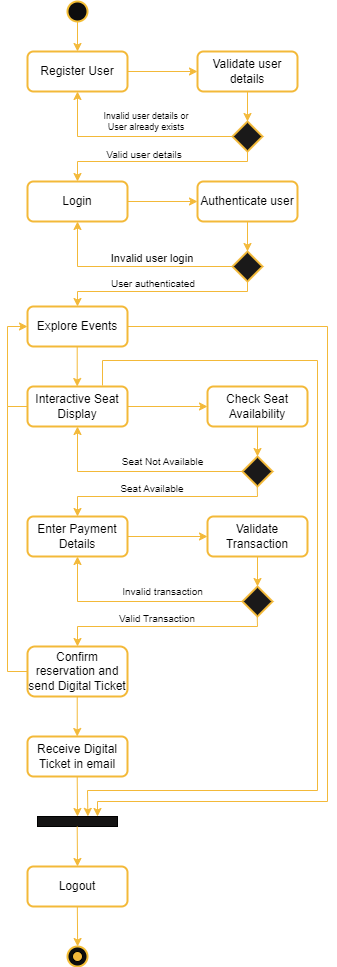

The diagram above was exported from draw.io. Its source (the exported page's mxGraphModel, read from the mxfile embedded in the PNG):
<mxGraphModel dx="1912" dy="1029" grid="1" gridSize="10" guides="1" tooltips="1" connect="1" arrows="1" fold="1" page="1" pageScale="1" pageWidth="850" pageHeight="1100" math="0" shadow="0">
  <root>
    <mxCell id="0" />
    <mxCell id="1" parent="0" />
    <mxCell id="mT3Qx8rjb1Z0dwAxlCw8-1" value="" style="ellipse;whiteSpace=wrap;html=1;aspect=fixed;fillColor=#0d0d0d;strokeColor=#f3bd35;strokeWidth=2;gradientColor=none;" vertex="1" parent="1">
      <mxGeometry x="390" y="10" width="20" height="20" as="geometry" />
    </mxCell>
    <mxCell id="mT3Qx8rjb1Z0dwAxlCw8-2" value="Explore Events" style="rounded=1;whiteSpace=wrap;html=1;fillColor=none;strokeColor=#f3b939;strokeWidth=2;" vertex="1" parent="1">
      <mxGeometry x="350" y="315" width="100" height="40" as="geometry" />
    </mxCell>
    <mxCell id="mT3Qx8rjb1Z0dwAxlCw8-3" value="" style="endArrow=classic;html=1;rounded=0;strokeColor=#F3B939;exitX=0.5;exitY=1;exitDx=0;exitDy=0;" edge="1" parent="1" source="mT3Qx8rjb1Z0dwAxlCw8-1" target="mT3Qx8rjb1Z0dwAxlCw8-17">
      <mxGeometry width="50" height="50" relative="1" as="geometry">
        <mxPoint x="390" y="170" as="sourcePoint" />
        <mxPoint x="440" y="120" as="targetPoint" />
      </mxGeometry>
    </mxCell>
    <mxCell id="mT3Qx8rjb1Z0dwAxlCw8-4" value="" style="endArrow=classic;html=1;rounded=0;strokeColor=#F3B939;exitX=0.5;exitY=1;exitDx=0;exitDy=0;" edge="1" parent="1" source="mT3Qx8rjb1Z0dwAxlCw8-7" target="mT3Qx8rjb1Z0dwAxlCw8-8">
      <mxGeometry width="50" height="50" relative="1" as="geometry">
        <mxPoint x="579.71" y="435" as="sourcePoint" />
        <mxPoint x="590" y="465" as="targetPoint" />
      </mxGeometry>
    </mxCell>
    <mxCell id="mT3Qx8rjb1Z0dwAxlCw8-7" value="Check Seat Availability" style="rounded=1;whiteSpace=wrap;html=1;fillColor=none;strokeColor=#f3b939;strokeWidth=2;" vertex="1" parent="1">
      <mxGeometry x="530" y="395" width="100" height="40" as="geometry" />
    </mxCell>
    <mxCell id="mT3Qx8rjb1Z0dwAxlCw8-8" value="" style="rhombus;whiteSpace=wrap;html=1;strokeColor=#F3B939;fillColor=#1a1919;strokeWidth=2;" vertex="1" parent="1">
      <mxGeometry x="565" y="465" width="30" height="30" as="geometry" />
    </mxCell>
    <mxCell id="mT3Qx8rjb1Z0dwAxlCw8-9" value="" style="endArrow=classic;html=1;rounded=0;strokeColor=#F3B939;exitX=0;exitY=0.5;exitDx=0;exitDy=0;entryX=0.5;entryY=1;entryDx=0;entryDy=0;" edge="1" parent="1" source="mT3Qx8rjb1Z0dwAxlCw8-8" target="mT3Qx8rjb1Z0dwAxlCw8-15">
      <mxGeometry width="50" height="50" relative="1" as="geometry">
        <mxPoint x="590" y="445" as="sourcePoint" />
        <mxPoint x="490" y="415" as="targetPoint" />
        <Array as="points">
          <mxPoint x="400" y="480" />
        </Array>
      </mxGeometry>
    </mxCell>
    <mxCell id="mT3Qx8rjb1Z0dwAxlCw8-10" value="" style="endArrow=classic;html=1;rounded=0;strokeColor=#F3B939;exitX=0.5;exitY=1;exitDx=0;exitDy=0;entryX=0.5;entryY=0;entryDx=0;entryDy=0;" edge="1" parent="1" target="mT3Qx8rjb1Z0dwAxlCw8-16">
      <mxGeometry width="50" height="50" relative="1" as="geometry">
        <mxPoint x="579.71" y="495" as="sourcePoint" />
        <mxPoint x="580" y="525" as="targetPoint" />
        <Array as="points">
          <mxPoint x="580" y="505" />
          <mxPoint x="400" y="505" />
        </Array>
      </mxGeometry>
    </mxCell>
    <mxCell id="mT3Qx8rjb1Z0dwAxlCw8-12" value="Seat Available" style="text;html=1;align=center;verticalAlign=middle;whiteSpace=wrap;rounded=0;fontSize=10;" vertex="1" parent="1">
      <mxGeometry x="440" y="492" width="70" height="10" as="geometry" />
    </mxCell>
    <mxCell id="mT3Qx8rjb1Z0dwAxlCw8-13" value="Seat Not Available" style="text;html=1;align=center;verticalAlign=middle;whiteSpace=wrap;rounded=0;fontSize=10;" vertex="1" parent="1">
      <mxGeometry x="443" y="465" width="85" height="10" as="geometry" />
    </mxCell>
    <mxCell id="mT3Qx8rjb1Z0dwAxlCw8-14" value="" style="endArrow=classic;html=1;rounded=0;strokeColor=#F3B939;exitX=0.5;exitY=1;exitDx=0;exitDy=0;entryX=0.5;entryY=0;entryDx=0;entryDy=0;" edge="1" parent="1">
      <mxGeometry width="50" height="50" relative="1" as="geometry">
        <mxPoint x="399.71" y="355" as="sourcePoint" />
        <mxPoint x="399.71" y="395" as="targetPoint" />
      </mxGeometry>
    </mxCell>
    <mxCell id="mT3Qx8rjb1Z0dwAxlCw8-15" value="Interactive Seat Display" style="rounded=1;whiteSpace=wrap;html=1;fillColor=none;strokeColor=#f3b939;strokeWidth=2;" vertex="1" parent="1">
      <mxGeometry x="350" y="395" width="100" height="40" as="geometry" />
    </mxCell>
    <mxCell id="mT3Qx8rjb1Z0dwAxlCw8-16" value="Enter Payment Details" style="rounded=1;whiteSpace=wrap;html=1;fillColor=none;strokeColor=#f3b939;strokeWidth=2;" vertex="1" parent="1">
      <mxGeometry x="350" y="525" width="100" height="40" as="geometry" />
    </mxCell>
    <mxCell id="mT3Qx8rjb1Z0dwAxlCw8-17" value="Register User" style="rounded=1;whiteSpace=wrap;html=1;fillColor=none;strokeColor=#f3b939;strokeWidth=2;" vertex="1" parent="1">
      <mxGeometry x="350" y="60" width="100" height="40" as="geometry" />
    </mxCell>
    <mxCell id="mT3Qx8rjb1Z0dwAxlCw8-20" value="" style="endArrow=classic;html=1;rounded=0;strokeColor=#F3B939;exitX=0.5;exitY=1;exitDx=0;exitDy=0;" edge="1" source="mT3Qx8rjb1Z0dwAxlCw8-21" target="mT3Qx8rjb1Z0dwAxlCw8-22" parent="1">
      <mxGeometry width="50" height="50" relative="1" as="geometry">
        <mxPoint x="569.71" y="100" as="sourcePoint" />
        <mxPoint x="580" y="130" as="targetPoint" />
      </mxGeometry>
    </mxCell>
    <mxCell id="mT3Qx8rjb1Z0dwAxlCw8-21" value="Validate user details" style="rounded=1;whiteSpace=wrap;html=1;fillColor=none;strokeColor=#f3b939;strokeWidth=2;" vertex="1" parent="1">
      <mxGeometry x="520" y="60" width="100" height="40" as="geometry" />
    </mxCell>
    <mxCell id="mT3Qx8rjb1Z0dwAxlCw8-22" value="" style="rhombus;whiteSpace=wrap;html=1;strokeColor=#F3B939;fillColor=#1a1919;strokeWidth=2;" vertex="1" parent="1">
      <mxGeometry x="555" y="130" width="30" height="30" as="geometry" />
    </mxCell>
    <mxCell id="mT3Qx8rjb1Z0dwAxlCw8-23" value="" style="endArrow=classic;html=1;rounded=0;strokeColor=#F3B939;exitX=0.5;exitY=1;exitDx=0;exitDy=0;entryX=0.5;entryY=0;entryDx=0;entryDy=0;" edge="1" parent="1" source="mT3Qx8rjb1Z0dwAxlCw8-22" target="mT3Qx8rjb1Z0dwAxlCw8-25">
      <mxGeometry width="50" height="50" relative="1" as="geometry">
        <mxPoint x="569.71" y="190" as="sourcePoint" />
        <mxPoint x="570" y="220" as="targetPoint" />
        <Array as="points">
          <mxPoint x="570" y="170" />
          <mxPoint x="400" y="170" />
        </Array>
      </mxGeometry>
    </mxCell>
    <mxCell id="mT3Qx8rjb1Z0dwAxlCw8-24" value="Valid user details" style="text;html=1;align=center;verticalAlign=middle;whiteSpace=wrap;rounded=0;fontSize=10;" vertex="1" parent="1">
      <mxGeometry x="427" y="158" width="80" height="10" as="geometry" />
    </mxCell>
    <mxCell id="mT3Qx8rjb1Z0dwAxlCw8-25" value="Login" style="rounded=1;whiteSpace=wrap;html=1;fillColor=none;strokeColor=#f3b939;strokeWidth=2;" vertex="1" parent="1">
      <mxGeometry x="350" y="190" width="100" height="40" as="geometry" />
    </mxCell>
    <mxCell id="mT3Qx8rjb1Z0dwAxlCw8-26" value="" style="endArrow=classic;html=1;rounded=0;strokeColor=#F3B939;exitX=0;exitY=0.5;exitDx=0;exitDy=0;entryX=0.5;entryY=1;entryDx=0;entryDy=0;" edge="1" parent="1" source="mT3Qx8rjb1Z0dwAxlCw8-22" target="mT3Qx8rjb1Z0dwAxlCw8-17">
      <mxGeometry width="50" height="50" relative="1" as="geometry">
        <mxPoint x="580" y="170" as="sourcePoint" />
        <mxPoint x="480" y="80" as="targetPoint" />
        <Array as="points">
          <mxPoint x="400" y="145" />
        </Array>
      </mxGeometry>
    </mxCell>
    <mxCell id="mT3Qx8rjb1Z0dwAxlCw8-27" value="Invalid user details or User already exists" style="text;html=1;align=center;verticalAlign=middle;whiteSpace=wrap;rounded=0;fontSize=9;" vertex="1" parent="1">
      <mxGeometry x="419" y="110" width="100" height="40" as="geometry" />
    </mxCell>
    <mxCell id="mT3Qx8rjb1Z0dwAxlCw8-29" value="" style="endArrow=classic;html=1;rounded=0;strokeColor=#F3B939;exitX=0;exitY=0.5;exitDx=0;exitDy=0;entryX=0;entryY=0.5;entryDx=0;entryDy=0;" edge="1" parent="1" source="mT3Qx8rjb1Z0dwAxlCw8-15" target="mT3Qx8rjb1Z0dwAxlCw8-2">
      <mxGeometry width="50" height="50" relative="1" as="geometry">
        <mxPoint x="409.71" y="365" as="sourcePoint" />
        <mxPoint x="409.71" y="405" as="targetPoint" />
        <Array as="points">
          <mxPoint x="330" y="415" />
          <mxPoint x="330" y="335" />
        </Array>
      </mxGeometry>
    </mxCell>
    <mxCell id="mT3Qx8rjb1Z0dwAxlCw8-30" value="" style="endArrow=classic;html=1;rounded=0;strokeColor=#F3B939;exitX=1;exitY=0.5;exitDx=0;exitDy=0;entryX=0;entryY=0.5;entryDx=0;entryDy=0;" edge="1" parent="1" source="mT3Qx8rjb1Z0dwAxlCw8-15" target="mT3Qx8rjb1Z0dwAxlCw8-7">
      <mxGeometry width="50" height="50" relative="1" as="geometry">
        <mxPoint x="409.71" y="365" as="sourcePoint" />
        <mxPoint x="409.71" y="405" as="targetPoint" />
      </mxGeometry>
    </mxCell>
    <mxCell id="mT3Qx8rjb1Z0dwAxlCw8-31" value="" style="endArrow=classic;html=1;rounded=0;strokeColor=#F3B939;exitX=1;exitY=0.5;exitDx=0;exitDy=0;" edge="1" parent="1" source="mT3Qx8rjb1Z0dwAxlCw8-17" target="mT3Qx8rjb1Z0dwAxlCw8-21">
      <mxGeometry width="50" height="50" relative="1" as="geometry">
        <mxPoint x="410" y="40" as="sourcePoint" />
        <mxPoint x="410" y="70" as="targetPoint" />
      </mxGeometry>
    </mxCell>
    <mxCell id="mT3Qx8rjb1Z0dwAxlCw8-32" value="" style="endArrow=classic;html=1;rounded=0;strokeColor=#F3B939;exitX=0.5;exitY=1;exitDx=0;exitDy=0;" edge="1" source="mT3Qx8rjb1Z0dwAxlCw8-33" target="mT3Qx8rjb1Z0dwAxlCw8-34" parent="1">
      <mxGeometry width="50" height="50" relative="1" as="geometry">
        <mxPoint x="579.71" y="565" as="sourcePoint" />
        <mxPoint x="590" y="595" as="targetPoint" />
      </mxGeometry>
    </mxCell>
    <mxCell id="mT3Qx8rjb1Z0dwAxlCw8-33" value="Validate Transaction" style="rounded=1;whiteSpace=wrap;html=1;fillColor=none;strokeColor=#f3b939;strokeWidth=2;" vertex="1" parent="1">
      <mxGeometry x="530" y="525" width="100" height="40" as="geometry" />
    </mxCell>
    <mxCell id="mT3Qx8rjb1Z0dwAxlCw8-34" value="" style="rhombus;whiteSpace=wrap;html=1;strokeColor=#F3B939;fillColor=#1a1919;strokeWidth=2;" vertex="1" parent="1">
      <mxGeometry x="565" y="595" width="30" height="30" as="geometry" />
    </mxCell>
    <mxCell id="mT3Qx8rjb1Z0dwAxlCw8-35" value="" style="endArrow=classic;html=1;rounded=0;strokeColor=#F3B939;exitX=0;exitY=0.5;exitDx=0;exitDy=0;entryX=0.5;entryY=1;entryDx=0;entryDy=0;" edge="1" source="mT3Qx8rjb1Z0dwAxlCw8-34" parent="1">
      <mxGeometry width="50" height="50" relative="1" as="geometry">
        <mxPoint x="590" y="575" as="sourcePoint" />
        <mxPoint x="400" y="565" as="targetPoint" />
        <Array as="points">
          <mxPoint x="400" y="610" />
        </Array>
      </mxGeometry>
    </mxCell>
    <mxCell id="mT3Qx8rjb1Z0dwAxlCw8-36" value="" style="endArrow=classic;html=1;rounded=0;strokeColor=#F3B939;exitX=0.5;exitY=1;exitDx=0;exitDy=0;entryX=0.5;entryY=0;entryDx=0;entryDy=0;" edge="1" parent="1">
      <mxGeometry width="50" height="50" relative="1" as="geometry">
        <mxPoint x="579.71" y="625" as="sourcePoint" />
        <mxPoint x="400" y="655" as="targetPoint" />
        <Array as="points">
          <mxPoint x="580" y="635" />
          <mxPoint x="400" y="635" />
        </Array>
      </mxGeometry>
    </mxCell>
    <mxCell id="mT3Qx8rjb1Z0dwAxlCw8-37" value="Valid Transaction" style="text;html=1;align=center;verticalAlign=middle;whiteSpace=wrap;rounded=0;fontSize=10;" vertex="1" parent="1">
      <mxGeometry x="440" y="622" width="80" height="10" as="geometry" />
    </mxCell>
    <mxCell id="mT3Qx8rjb1Z0dwAxlCw8-38" value="Invalid transaction" style="text;html=1;align=center;verticalAlign=middle;whiteSpace=wrap;rounded=0;fontSize=10;" vertex="1" parent="1">
      <mxGeometry x="443" y="595" width="85" height="10" as="geometry" />
    </mxCell>
    <mxCell id="mT3Qx8rjb1Z0dwAxlCw8-39" value="" style="endArrow=classic;html=1;rounded=0;strokeColor=#F3B939;exitX=1;exitY=0.5;exitDx=0;exitDy=0;entryX=0;entryY=0.5;entryDx=0;entryDy=0;" edge="1" target="mT3Qx8rjb1Z0dwAxlCw8-33" parent="1">
      <mxGeometry width="50" height="50" relative="1" as="geometry">
        <mxPoint x="450" y="545" as="sourcePoint" />
        <mxPoint x="409.71" y="535" as="targetPoint" />
      </mxGeometry>
    </mxCell>
    <mxCell id="mT3Qx8rjb1Z0dwAxlCw8-40" value="Confirm reservation and send Digital Ticket" style="rounded=1;whiteSpace=wrap;html=1;fillColor=none;strokeColor=#f3b939;strokeWidth=2;" vertex="1" parent="1">
      <mxGeometry x="350" y="655" width="100" height="50" as="geometry" />
    </mxCell>
    <mxCell id="mT3Qx8rjb1Z0dwAxlCw8-41" value="" style="endArrow=classic;html=1;rounded=0;strokeColor=#F3B939;exitX=0.5;exitY=1;exitDx=0;exitDy=0;entryX=0.5;entryY=0;entryDx=0;entryDy=0;" edge="1" parent="1">
      <mxGeometry width="50" height="50" relative="1" as="geometry">
        <mxPoint x="399.73" y="705" as="sourcePoint" />
        <mxPoint x="399.73" y="745" as="targetPoint" />
      </mxGeometry>
    </mxCell>
    <mxCell id="mT3Qx8rjb1Z0dwAxlCw8-42" value="Receive Digital Ticket in email" style="rounded=1;whiteSpace=wrap;html=1;fillColor=none;strokeColor=#f3b939;strokeWidth=2;" vertex="1" parent="1">
      <mxGeometry x="350" y="745" width="100" height="40" as="geometry" />
    </mxCell>
    <mxCell id="mT3Qx8rjb1Z0dwAxlCw8-44" value="" style="endArrow=none;html=1;rounded=0;strokeColor=#F3B939;entryX=0;entryY=0.5;entryDx=0;entryDy=0;" edge="1" parent="1" target="mT3Qx8rjb1Z0dwAxlCw8-40">
      <mxGeometry width="50" height="50" relative="1" as="geometry">
        <mxPoint x="330" y="415" as="sourcePoint" />
        <mxPoint x="600" y="515" as="targetPoint" />
        <Array as="points">
          <mxPoint x="330" y="680" />
        </Array>
      </mxGeometry>
    </mxCell>
    <mxCell id="mT3Qx8rjb1Z0dwAxlCw8-45" value="" style="endArrow=classic;html=1;rounded=0;strokeColor=#F3B939;exitX=0.5;exitY=1;exitDx=0;exitDy=0;" edge="1" source="mT3Qx8rjb1Z0dwAxlCw8-46" target="mT3Qx8rjb1Z0dwAxlCw8-47" parent="1">
      <mxGeometry width="50" height="50" relative="1" as="geometry">
        <mxPoint x="569.71" y="230" as="sourcePoint" />
        <mxPoint x="580" y="260" as="targetPoint" />
      </mxGeometry>
    </mxCell>
    <mxCell id="mT3Qx8rjb1Z0dwAxlCw8-46" value="Authenticate user" style="rounded=1;whiteSpace=wrap;html=1;fillColor=none;strokeColor=#f3b939;strokeWidth=2;" vertex="1" parent="1">
      <mxGeometry x="520" y="190" width="100" height="40" as="geometry" />
    </mxCell>
    <mxCell id="mT3Qx8rjb1Z0dwAxlCw8-47" value="" style="rhombus;whiteSpace=wrap;html=1;strokeColor=#F3B939;fillColor=#1a1919;strokeWidth=2;" vertex="1" parent="1">
      <mxGeometry x="555" y="260" width="30" height="30" as="geometry" />
    </mxCell>
    <mxCell id="mT3Qx8rjb1Z0dwAxlCw8-48" value="" style="endArrow=classic;html=1;rounded=0;strokeColor=#F3B939;exitX=0.5;exitY=1;exitDx=0;exitDy=0;entryX=0.5;entryY=0;entryDx=0;entryDy=0;" edge="1" source="mT3Qx8rjb1Z0dwAxlCw8-47" parent="1" target="mT3Qx8rjb1Z0dwAxlCw8-2">
      <mxGeometry width="50" height="50" relative="1" as="geometry">
        <mxPoint x="569.71" y="375" as="sourcePoint" />
        <mxPoint x="400" y="375" as="targetPoint" />
        <Array as="points">
          <mxPoint x="570" y="300" />
          <mxPoint x="400" y="300" />
        </Array>
      </mxGeometry>
    </mxCell>
    <mxCell id="mT3Qx8rjb1Z0dwAxlCw8-49" value="User authenticated" style="text;html=1;align=center;verticalAlign=middle;whiteSpace=wrap;rounded=0;fontSize=10;" vertex="1" parent="1">
      <mxGeometry x="432" y="287" width="88" height="10" as="geometry" />
    </mxCell>
    <mxCell id="mT3Qx8rjb1Z0dwAxlCw8-50" value="" style="endArrow=classic;html=1;rounded=0;strokeColor=#F3B939;exitX=0;exitY=0.5;exitDx=0;exitDy=0;entryX=0.5;entryY=1;entryDx=0;entryDy=0;" edge="1" source="mT3Qx8rjb1Z0dwAxlCw8-47" parent="1">
      <mxGeometry width="50" height="50" relative="1" as="geometry">
        <mxPoint x="580" y="300" as="sourcePoint" />
        <mxPoint x="400" y="230" as="targetPoint" />
        <Array as="points">
          <mxPoint x="400" y="275" />
        </Array>
      </mxGeometry>
    </mxCell>
    <mxCell id="mT3Qx8rjb1Z0dwAxlCw8-51" value="Invalid user login" style="text;html=1;align=center;verticalAlign=middle;whiteSpace=wrap;rounded=0;fontSize=11;" vertex="1" parent="1">
      <mxGeometry x="430" y="257" width="90" height="20" as="geometry" />
    </mxCell>
    <mxCell id="mT3Qx8rjb1Z0dwAxlCw8-52" value="" style="endArrow=classic;html=1;rounded=0;strokeColor=#F3B939;exitX=1;exitY=0.5;exitDx=0;exitDy=0;" edge="1" target="mT3Qx8rjb1Z0dwAxlCw8-46" parent="1">
      <mxGeometry width="50" height="50" relative="1" as="geometry">
        <mxPoint x="450" y="210" as="sourcePoint" />
        <mxPoint x="410" y="200" as="targetPoint" />
      </mxGeometry>
    </mxCell>
    <mxCell id="mT3Qx8rjb1Z0dwAxlCw8-54" value="" style="rounded=0;whiteSpace=wrap;html=1;fillColor=#151414;" vertex="1" parent="1">
      <mxGeometry x="360" y="825" width="80" height="10" as="geometry" />
    </mxCell>
    <mxCell id="mT3Qx8rjb1Z0dwAxlCw8-55" value="" style="endArrow=classic;html=1;rounded=0;strokeColor=#F3B939;exitX=0.5;exitY=1;exitDx=0;exitDy=0;entryX=0.5;entryY=0;entryDx=0;entryDy=0;" edge="1" parent="1" target="mT3Qx8rjb1Z0dwAxlCw8-54">
      <mxGeometry width="50" height="50" relative="1" as="geometry">
        <mxPoint x="399.71000000000004" y="785" as="sourcePoint" />
        <mxPoint x="399.71000000000004" y="825" as="targetPoint" />
      </mxGeometry>
    </mxCell>
    <mxCell id="mT3Qx8rjb1Z0dwAxlCw8-56" value="" style="endArrow=classic;html=1;rounded=0;strokeColor=#F3B939;exitX=1;exitY=0.5;exitDx=0;exitDy=0;entryX=0.75;entryY=0;entryDx=0;entryDy=0;" edge="1" parent="1" source="mT3Qx8rjb1Z0dwAxlCw8-2" target="mT3Qx8rjb1Z0dwAxlCw8-54">
      <mxGeometry width="50" height="50" relative="1" as="geometry">
        <mxPoint x="360" y="425" as="sourcePoint" />
        <mxPoint x="360" y="345" as="targetPoint" />
        <Array as="points">
          <mxPoint x="650" y="335" />
          <mxPoint x="650" y="810" />
          <mxPoint x="420" y="810" />
        </Array>
      </mxGeometry>
    </mxCell>
    <mxCell id="mT3Qx8rjb1Z0dwAxlCw8-57" value="" style="endArrow=classic;html=1;rounded=0;strokeColor=#F3B939;exitX=0.75;exitY=0;exitDx=0;exitDy=0;entryX=0.63;entryY=0.086;entryDx=0;entryDy=0;entryPerimeter=0;" edge="1" parent="1">
      <mxGeometry width="50" height="50" relative="1" as="geometry">
        <mxPoint x="425" y="394" as="sourcePoint" />
        <mxPoint x="410.4000000000001" y="824.8600000000001" as="targetPoint" />
        <Array as="points">
          <mxPoint x="425" y="369" />
          <mxPoint x="640" y="369" />
          <mxPoint x="640" y="799" />
          <mxPoint x="410" y="799" />
        </Array>
      </mxGeometry>
    </mxCell>
    <mxCell id="mT3Qx8rjb1Z0dwAxlCw8-58" value="" style="endArrow=classic;html=1;rounded=0;strokeColor=#F3B939;exitX=0.5;exitY=1;exitDx=0;exitDy=0;entryX=0.5;entryY=0;entryDx=0;entryDy=0;" edge="1" parent="1" target="mT3Qx8rjb1Z0dwAxlCw8-59">
      <mxGeometry width="50" height="50" relative="1" as="geometry">
        <mxPoint x="399.70000000000005" y="835" as="sourcePoint" />
        <mxPoint x="399.70000000000005" y="875" as="targetPoint" />
      </mxGeometry>
    </mxCell>
    <mxCell id="mT3Qx8rjb1Z0dwAxlCw8-59" value="Logout" style="rounded=1;whiteSpace=wrap;html=1;fillColor=none;strokeColor=#f3b939;strokeWidth=2;" vertex="1" parent="1">
      <mxGeometry x="350" y="875" width="100" height="40" as="geometry" />
    </mxCell>
    <mxCell id="mT3Qx8rjb1Z0dwAxlCw8-60" value="" style="endArrow=classic;html=1;rounded=0;strokeColor=#F3B939;exitX=0.5;exitY=1;exitDx=0;exitDy=0;entryX=0.5;entryY=0;entryDx=0;entryDy=0;" edge="1" parent="1">
      <mxGeometry width="50" height="50" relative="1" as="geometry">
        <mxPoint x="399.84000000000003" y="915" as="sourcePoint" />
        <mxPoint x="400.14" y="955" as="targetPoint" />
      </mxGeometry>
    </mxCell>
    <mxCell id="mT3Qx8rjb1Z0dwAxlCw8-61" value="" style="ellipse;whiteSpace=wrap;html=1;aspect=fixed;fillColor=#0d0d0d;strokeColor=#f3bd35;strokeWidth=2;gradientColor=none;" vertex="1" parent="1">
      <mxGeometry x="390" y="955" width="20" height="20" as="geometry" />
    </mxCell>
    <mxCell id="mT3Qx8rjb1Z0dwAxlCw8-63" value="" style="ellipse;whiteSpace=wrap;html=1;aspect=fixed;fillColor=#F3B939;" vertex="1" parent="1">
      <mxGeometry x="395" y="960" width="10" height="10" as="geometry" />
    </mxCell>
  </root>
</mxGraphModel>